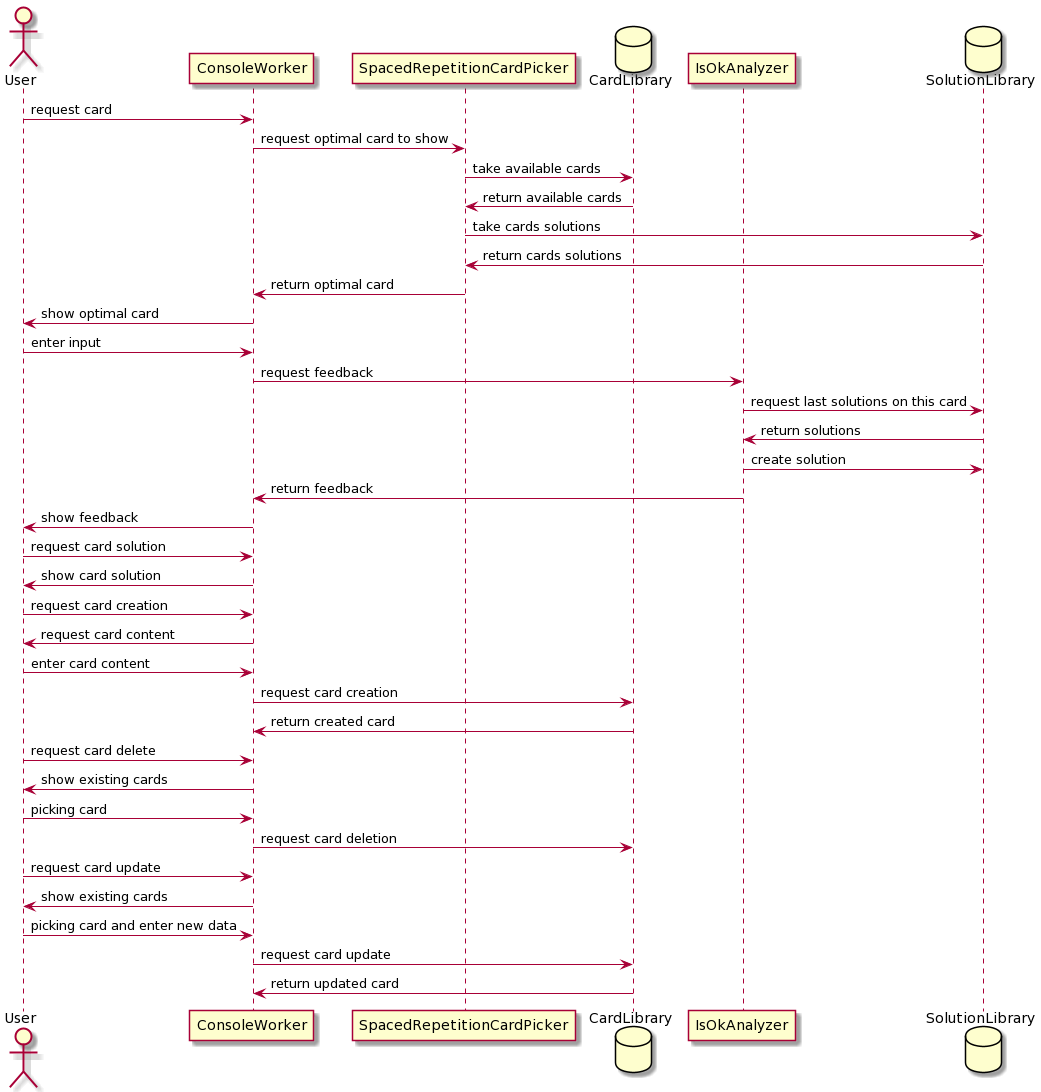

The diagram above was rendered by PlantUML. Its source (embedded in the PNG):
@startuml
Actor User
User -> ConsoleWorker: request card
ConsoleWorker -> SpacedRepetitionCardPicker : request optimal card to show
Database CardLibrary
SpacedRepetitionCardPicker -> CardLibrary: take available cards
CardLibrary -> SpacedRepetitionCardPicker:  return available cards
participant IsOkAnalyzer
Database SolutionLibrary
SpacedRepetitionCardPicker -> SolutionLibrary : take cards solutions
SolutionLibrary -> SpacedRepetitionCardPicker : return cards solutions
SpacedRepetitionCardPicker-> ConsoleWorker : return optimal card
ConsoleWorker -> User : show optimal card
User -> ConsoleWorker: enter input
ConsoleWorker -> IsOkAnalyzer : request feedback

IsOkAnalyzer -> SolutionLibrary : request last solutions on this card
SolutionLibrary -> IsOkAnalyzer: return solutions
IsOkAnalyzer -> SolutionLibrary : create solution
IsOkAnalyzer -> ConsoleWorker: return feedback
ConsoleWorker -> User : show feedback
User -> ConsoleWorker: request card solution
ConsoleWorker -> User: show card solution
User -> ConsoleWorker: request card creation
ConsoleWorker -> User : request card content
User -> ConsoleWorker: enter card content
ConsoleWorker -> CardLibrary: request card creation
CardLibrary -> ConsoleWorker : return created card
User -> ConsoleWorker: request card delete
ConsoleWorker -> User: show existing cards
User -> ConsoleWorker: picking card
ConsoleWorker -> CardLibrary: request card deletion
User -> ConsoleWorker: request card update
ConsoleWorker -> User: show existing cards
User -> ConsoleWorker: picking card and enter new data
ConsoleWorker -> CardLibrary: request card update
CardLibrary -> ConsoleWorker: return updated card
@enduml